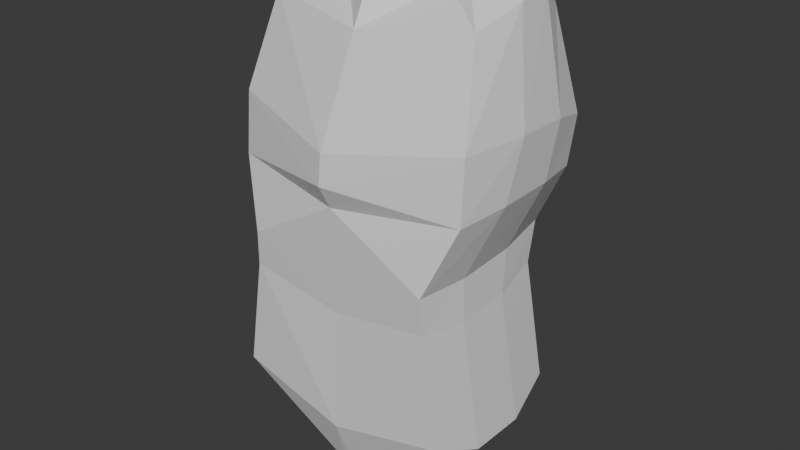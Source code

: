 # Source: base_model.blend  (saved by Blender 4.1.24; exported with 4.5.12 LTS)
import bpy
from mathutils import Matrix  # noqa: F401  (used for matrix-valued properties, if any)

bpy.ops.wm.read_factory_settings(use_empty=True)
scene = bpy.context.scene
scene.name = 'Scene'

# ---- collections
col_collection = bpy.data.collections.new('Collection'); scene.collection.children.link(col_collection)
col_image = bpy.data.collections.new('Image'); scene.collection.children.link(col_image)

# ---- materials (node trees are filled in below, after node groups)
mat_material = bpy.data.materials.new('Material')
mat_material.alpha_threshold = 0.0
mat_material.use_transparent_shadow = False
mat_material.roughness = 0.5
mat_material.line_color = (0.0, 0.0, 0.0, 1.0)

# ---- material node trees
mat_material.use_nodes = True; mat_material.node_tree.nodes.clear()
_N = mat_material.node_tree.nodes; _L = mat_material.node_tree.links
n0 = _N.new('ShaderNodeOutputMaterial'); n0.name = 'Material Output'; n0.location = (300, 300)
n1 = _N.new('ShaderNodeBsdfPrincipled'); n1.name = 'Principled BSDF'; n1.location = (10, 300)
n1.inputs[3].default_value = 1.45
_L.new(n1.outputs[0], n0.inputs[0])
n0.is_active_output = True

# ---- world
world_world = bpy.data.worlds.new('World'); scene.world = world_world
world_world.use_nodes = True; world_world.node_tree.nodes.clear()
_N = world_world.node_tree.nodes; _L = world_world.node_tree.links
n0 = _N.new('ShaderNodeOutputWorld'); n0.name = 'World Output'; n0.location = (300, 300)
n1 = _N.new('ShaderNodeBackground'); n1.name = 'Background'; n1.location = (10, 300)
n1.inputs[0].default_value = (0.05088, 0.05088, 0.05088, 1.0)
_L.new(n1.outputs[0], n0.inputs[0])
n0.is_active_output = True
world_world.color = (0.05088, 0.05088, 0.05088)
world_world.use_sun_shadow = False
world_world.sun_shadow_jitter_overblur = 0.0

# ---- meshes
me_cube = bpy.data.meshes.new('Cube')
me_cube.from_pydata([(0.6925, 0.4494, 4.112), (0.04604, 0.388, 3.622), (0.6925, -0.5071, 4.127), (0.04604, -0.4311, 3.648), (0.0, 0.5135, 3.967), (0.0, 0.3897, 3.614), (0.0, -0.5469, 3.981), (0.0, -0.4311, 3.64), (0.5895, 0.4127, 4.834), (0.5895, -0.505, 4.794), (0.0, 0.39, 4.697), (0.0, -0.505, 4.701), (0.5713, 0.4931, 5.057), (0.5713, -0.5214, 5.009), (0.0, 0.6234, 5.441), (0.0, -0.5385, 5.339), (0.0, 0.2511, 5.799), (0.0, -0.2093, 5.755), (0.7998, -0.01503, 5.776), (0.799, 0.3076, 5.77), (0.7421, 0.5661, 5.703), (0.7205, -0.3809, 5.76), (0.0, 0.6388, 5.774), (0.0, -0.5952, 5.657), (0.0, 0.2607, 5.432), (0.0, -0.1728, 5.394), (0.607, -0.2086, 5.004), (0.607, 0.1699, 5.022), (0.0, 0.09906, 4.638), (0.0, -0.2348, 4.64), (0.6274, -0.2263, 4.761), (0.6274, 0.116, 4.776), (0.01913, 0.1251, 3.444), (0.01913, -0.1804, 3.454), (0.0, 0.1756, 3.825), (0.0, -0.22, 3.83), (0.7427, -0.2142, 3.994), (0.7427, 0.1426, 3.988), (0.0, -0.1798, 3.444), (0.0, 0.1264, 3.435), (0.6548, 0.4209, 6.311), (0.631, -0.2066, 6.291), (0.0, 0.4463, 6.277), (0.0, -0.3339, 6.22), (0.3269, 0.2992, 6.464), (0.3269, -0.01018, 6.439), (0.0, 0.3178, 6.472), (0.0, -0.2294, 6.43), (0.723, 0.5296, 5.415), (0.7241, -0.41, 5.4), (0.0, 0.6446, 5.607), (0.0, -0.6156, 5.483), (0.7005, 0.2642, 6.421), (0.7005, 0.06086, 6.399), (0.0, -0.08618, 6.363), (0.0, 0.2049, 6.384), (0.3334, 0.2166, 6.611), (0.3334, 0.1012, 6.601), (0.0, -0.05538, 6.598), (0.0, 0.2409, 6.615), (0.0, -0.2223, 5.563), (0.0, 0.2478, 5.609), (0.7772, 0.2387, 5.435), (0.7776, -0.1118, 5.429)], [], [(35, 6, 11, 29), (3, 2, 6, 7), (39, 34, 4, 5), (38, 33, 3, 7), (55, 54, 58, 59), (5, 4, 0, 1), (8, 10, 14, 12), (37, 0, 8, 31), (0, 4, 10, 8), (6, 2, 9, 11), (60, 51, 23, 17), (31, 8, 12, 27), (29, 11, 15, 25), (11, 9, 13, 15), (63, 62, 19, 18), (30, 31, 27, 26), (10, 28, 24, 14), (28, 29, 25, 24), (20, 22, 42, 40), (51, 49, 21, 23), (48, 50, 22, 20), (62, 48, 20, 19), (16, 17, 54, 55), (49, 63, 18, 21), (9, 30, 26, 13), (50, 61, 16, 22), (41, 53, 57, 45), (42, 55, 59, 46), (22, 16, 55, 42), (56, 59, 58, 57), (21, 18, 53, 41), (14, 24, 61, 50), (53, 52, 56, 57), (44, 46, 59, 56), (13, 26, 63, 49), (24, 25, 60, 61), (18, 19, 52, 53), (26, 27, 62, 63), (54, 43, 47, 58), (15, 13, 49, 51), (17, 23, 43, 54), (23, 21, 41, 43), (57, 58, 47, 45), (43, 41, 45, 47), (40, 42, 46, 44), (52, 40, 44, 56), (25, 15, 51, 60), (12, 14, 50, 48), (19, 20, 40, 52), (27, 12, 48, 62), (61, 60, 17, 16), (2, 36, 30, 9), (36, 37, 31, 30), (5, 1, 32, 39), (39, 32, 33, 38), (7, 6, 35, 38), (38, 35, 34, 39), (4, 34, 28, 10), (34, 35, 29, 28)])
_uv = me_cube.uv_layers.new(name='UVMap')
_uv.uv.foreach_set('vector', [0.625, 0.08333, 0.625, 0.0, 0.625, 0.0, 0.625, 0.08333, 0.375, 0.75, 0.625, 0.75, 0.625, 1.0, 0.375, 1.0, 0.375, 0.1667, 0.625, 0.1667, 0.625, 0.25, 0.375, 0.25, 0.125, 0.6667, 0.375, 0.6667, 0.375, 0.75, 0.125, 0.75, 0.625, 0.1667, 0.625, 0.08333, 0.625, 0.08333, 0.625, 0.1667, 0.375, 0.25, 0.625, 0.25, 0.625, 0.5, 0.375, 0.5, 0.625, 0.5, 0.625, 0.25, 0.625, 0.25, 0.625, 0.5, 0.625, 0.5833, 0.625, 0.5, 0.625, 0.5, 0.625, 0.5833, 0.625, 0.5, 0.625, 0.25, 0.625, 0.25, 0.625, 0.5, 0.625, 1.0, 0.625, 0.75, 0.625, 0.75, 0.625, 1.0, 0.625, 0.08333, 0.625, 0.0, 0.625, 0.0, 0.625, 0.08333, 0.625, 0.5833, 0.625, 0.5, 0.625, 0.5, 0.625, 0.5833, 0.625, 0.08333, 0.625, 0.0, 0.625, 0.0, 0.625, 0.08333, 0.625, 1.0, 0.625, 0.75, 0.625, 0.75, 0.625, 1.0, 0.625, 0.6667, 0.625, 0.5833, 0.625, 0.5833, 0.625, 0.6667, 0.625, 0.6667, 0.625, 0.5833, 0.625, 0.5833, 0.625, 0.6667, 0.625, 0.25, 0.625, 0.1667, 0.625, 0.1667, 0.625, 0.25, 0.625, 0.1667, 0.625, 0.08333, 0.625, 0.08333, 0.625, 0.1667, 0.625, 0.5, 0.625, 0.25, 0.625, 0.25, 0.625, 0.5, 0.625, 1.0, 0.625, 0.75, 0.625, 0.75, 0.625, 1.0, 0.625, 0.5, 0.625, 0.25, 0.625, 0.25, 0.625, 0.5, 0.625, 0.5833, 0.625, 0.5, 0.625, 0.5, 0.625, 0.5833, 0.625, 0.1667, 0.625, 0.08333, 0.625, 0.08333, 0.625, 0.1667, 0.625, 0.75, 0.625, 0.6667, 0.625, 0.6667, 0.625, 0.75, 0.625, 0.75, 0.625, 0.6667, 0.625, 0.6667, 0.625, 0.75, 0.625, 0.25, 0.625, 0.1667, 0.625, 0.1667, 0.625, 0.25, 0.625, 0.75, 0.625, 0.6667, 0.625, 0.6667, 0.625, 0.75, 0.625, 0.25, 0.625, 0.1667, 0.625, 0.1667, 0.625, 0.25, 0.625, 0.25, 0.625, 0.1667, 0.625, 0.1667, 0.625, 0.25, 0.625, 0.5833, 0.875, 0.5833, 0.875, 0.6667, 0.625, 0.6667, 0.625, 0.75, 0.625, 0.6667, 0.625, 0.6667, 0.625, 0.75, 0.625, 0.25, 0.625, 0.1667, 0.625, 0.1667, 0.625, 0.25, 0.625, 0.6667, 0.625, 0.5833, 0.625, 0.5833, 0.625, 0.6667, 0.625, 0.5, 0.875, 0.5, 0.875, 0.5833, 0.625, 0.5833, 0.625, 0.75, 0.625, 0.6667, 0.625, 0.6667, 0.625, 0.75, 0.625, 0.1667, 0.625, 0.08333, 0.625, 0.08333, 0.625, 0.1667, 0.625, 0.6667, 0.625, 0.5833, 0.625, 0.5833, 0.625, 0.6667, 0.625, 0.6667, 0.625, 0.5833, 0.625, 0.5833, 0.625, 0.6667, 0.625, 0.08333, 0.625, 0.0, 0.625, 0.0, 0.625, 0.08333, 0.625, 1.0, 0.625, 0.75, 0.625, 0.75, 0.625, 1.0, 0.625, 0.08333, 0.625, 0.0, 0.625, 0.0, 0.625, 0.08333, 0.625, 1.0, 0.625, 0.75, 0.625, 0.75, 0.625, 1.0, 0.625, 0.6667, 0.875, 0.6667, 0.875, 0.75, 0.625, 0.75, 0.625, 1.0, 0.625, 0.75, 0.625, 0.75, 0.625, 1.0, 0.625, 0.5, 0.625, 0.25, 0.625, 0.25, 0.625, 0.5, 0.625, 0.5833, 0.625, 0.5, 0.625, 0.5, 0.625, 0.5833, 0.625, 0.08333, 0.625, 0.0, 0.625, 0.0, 0.625, 0.08333, 0.625, 0.5, 0.625, 0.25, 0.625, 0.25, 0.625, 0.5, 0.625, 0.5833, 0.625, 0.5, 0.625, 0.5, 0.625, 0.5833, 0.625, 0.5833, 0.625, 0.5, 0.625, 0.5, 0.625, 0.5833, 0.625, 0.1667, 0.625, 0.08333, 0.625, 0.08333, 0.625, 0.1667, 0.625, 0.75, 0.625, 0.6667, 0.625, 0.6667, 0.625, 0.75, 0.625, 0.6667, 0.625, 0.5833, 0.625, 0.5833, 0.625, 0.6667, 0.125, 0.5, 0.375, 0.5, 0.375, 0.5833, 0.125, 0.5833, 0.125, 0.5833, 0.375, 0.5833, 0.375, 0.6667, 0.125, 0.6667, 0.375, 0.0, 0.625, 0.0, 0.625, 0.08333, 0.375, 0.08333, 0.375, 0.08333, 0.625, 0.08333, 0.625, 0.1667, 0.375, 0.1667, 0.625, 0.25, 0.625, 0.1667, 0.625, 0.1667, 0.625, 0.25, 0.625, 0.1667, 0.625, 0.08333, 0.625, 0.08333, 0.625, 0.1667])
me_cube.materials.append(mat_material)
me_cube.use_mirror_vertex_groups = False
me_cube.update()

# ---- objects
ob_cube = bpy.data.objects.new('Cube', me_cube)
ob_imagefront = bpy.data.objects.new('ImageFront', None)
ob_imageside = bpy.data.objects.new('ImageSide', None)

# ---- transforms, parenting, visibility, modifiers, constraints
ob_cube.location = (0.0, 0.0, 0.0)
ob_cube.lock_rotations_4d = False
ob_cube.empty_display_type = 'ARROWS'
ob_cube.lineart.crease_threshold = 0.0
_m = ob_cube.modifiers.new('Mirror', 'MIRROR')
_m.use_clip = True
ob_imagefront.location = (-7.444, -1.404, 3.564)
ob_imagefront.rotation_euler = (1.571, 0.0, 1.571)
ob_imagefront.scale = (-3.0, 3.0, 1.0)
ob_imagefront.empty_display_type = 'IMAGE'
ob_imagefront.empty_display_size = 5.0
ob_imagefront.use_empty_image_alpha = True
ob_imagefront.color = (1.0, 1.0, 1.0, 0.5)
ob_imageside.location = (4.816, 8.069, 3.564)
ob_imageside.rotation_euler = (1.571, 0.0, 0.0)
ob_imageside.scale = (3.0, 3.0, 1.0)
ob_imageside.empty_display_type = 'IMAGE'
ob_imageside.empty_display_size = 5.0
ob_imageside.use_empty_image_alpha = True
ob_imageside.color = (1.0, 1.0, 1.0, 0.5)

# ---- collection membership
col_collection.objects.link(ob_cube)
col_image.objects.link(ob_imagefront)
col_image.objects.link(ob_imageside)

# ---- scene / render settings (as saved in the file)
scene.frame_start = 1; scene.frame_end = 250; scene.frame_set(1)
scene.render.engine = 'BLENDER_EEVEE_NEXT'
scene.cycles.sampling_pattern = 'TABULATED_SOBOL'
scene.eevee.ray_tracing_options.trace_max_roughness = 0.0
bpy.context.view_layer.update()

# ---- added for rendering (the .blend has no active camera and no usable light): camera, sun
cam_auto = bpy.data.cameras.new('AutoCamera')
cam_auto.lens = 50.0
cam_auto.sensor_width = 36.0
cam_auto.clip_end = 1000.0
ob_auto_camera = bpy.data.objects.new('AutoCamera', cam_auto)
scene.collection.objects.link(ob_auto_camera)
ob_auto_camera.location = (3.4939, -4.17815, 7.81972)
ob_auto_camera.rotation_euler = (1.09748, -7.21219e-08, 0.694738)
scene.camera = ob_auto_camera
light_auto_sun = bpy.data.lights.new('AutoSun', 'SUN')
light_auto_sun.energy = 3.0
light_auto_sun.angle = 0.0523599
ob_auto_sun = bpy.data.objects.new('AutoSun', light_auto_sun)
scene.collection.objects.link(ob_auto_sun)
ob_auto_sun.rotation_euler = (0.872665, 0.174533, 0.523599)
bpy.context.view_layer.update()
